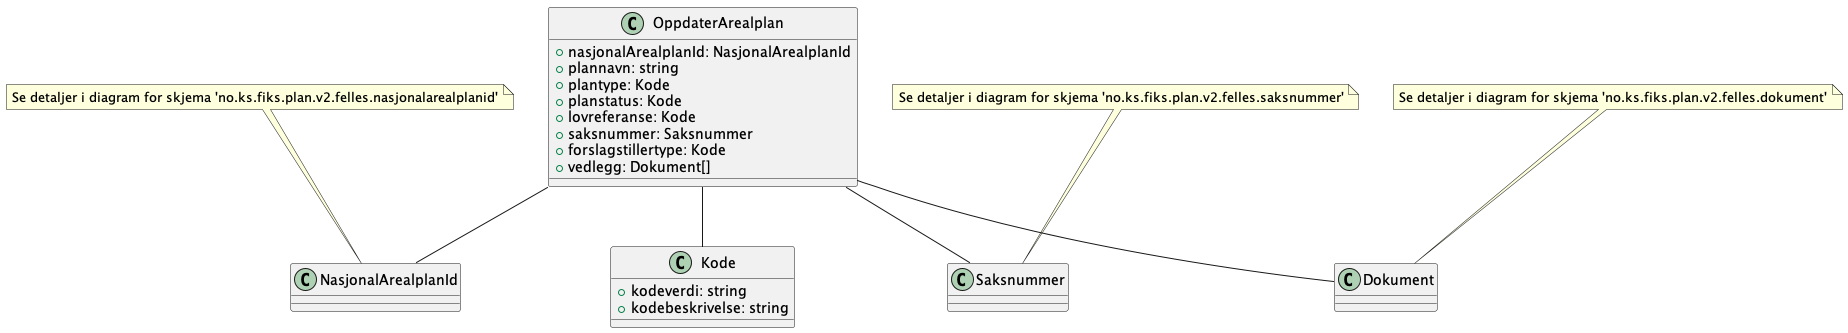

The diagram above was rendered by PlantUML. Its source (embedded in the PNG):
@startuml

class OppdaterArealplan {
    +nasjonalArealplanId: NasjonalArealplanId
    +plannavn: string
    +plantype: Kode
    +planstatus: Kode
    +lovreferanse: Kode
    +saksnummer: Saksnummer
    +forslagstillertype: Kode
    +vedlegg: Dokument[]
}

class Kode {
    +kodeverdi: string
    +kodebeskrivelse: string
}

OppdaterArealplan -- NasjonalArealplanId
OppdaterArealplan -- Kode
OppdaterArealplan -- Saksnummer
OppdaterArealplan -- Dokument

note top of NasjonalArealplanId : Se detaljer i diagram for skjema 'no.ks.fiks.plan.v2.felles.nasjonalarealplanid'
note top of Saksnummer : Se detaljer i diagram for skjema 'no.ks.fiks.plan.v2.felles.saksnummer'
note top of Dokument : Se detaljer i diagram for skjema 'no.ks.fiks.plan.v2.felles.dokument'

@enduml